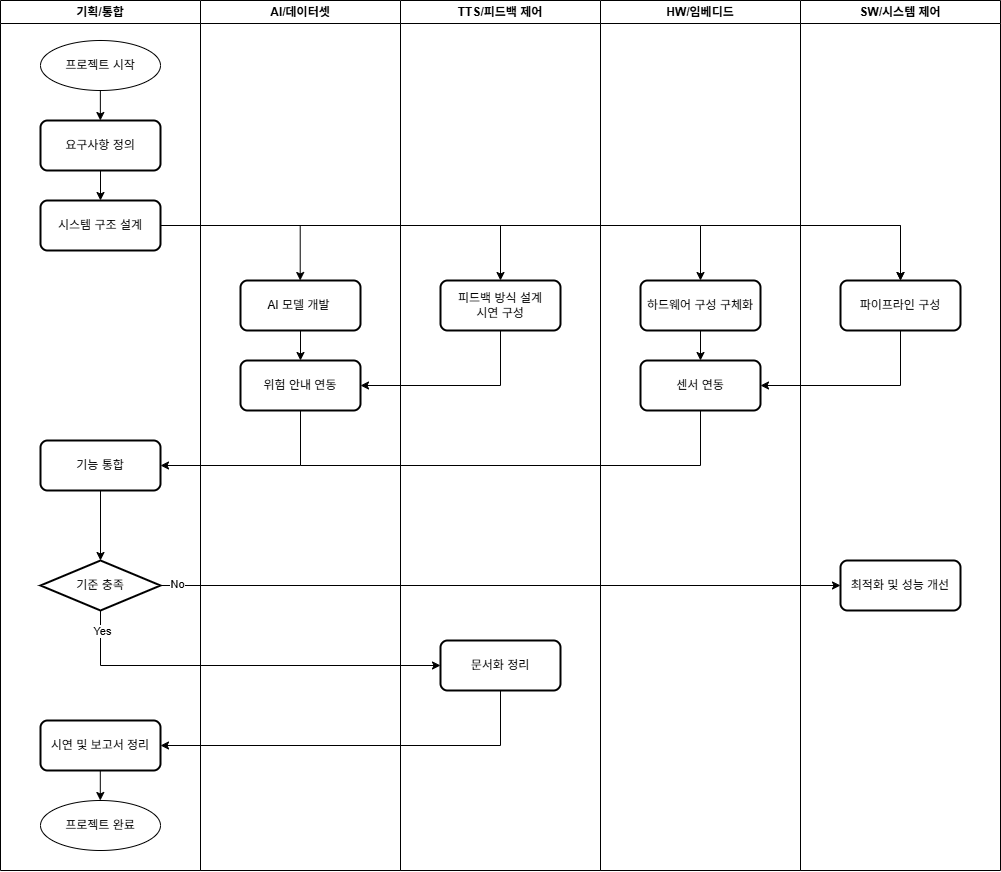

The diagram above was exported from draw.io. Its source (the exported page's mxGraphModel, read from the mxfile embedded in the PNG):
<mxGraphModel dx="2593" dy="1413" grid="1" gridSize="10" guides="1" tooltips="1" connect="1" arrows="1" fold="1" page="1" pageScale="1" pageWidth="827" pageHeight="1169" math="0" shadow="0">
  <root>
    <mxCell id="0" />
    <mxCell id="1" parent="0" />
    <mxCell id="vg39aYQoemNQCyY6cJge-1" parent="1" style="swimlane;whiteSpace=wrap;html=1;startSize=23;" value="기획/통합" vertex="1">
      <mxGeometry height="870" width="200" x="40" y="40" as="geometry" />
    </mxCell>
    <mxCell id="vg39aYQoemNQCyY6cJge-2" parent="vg39aYQoemNQCyY6cJge-1" style="ellipse;whiteSpace=wrap;html=1;" value="프로젝트 시작" vertex="1">
      <mxGeometry height="50" width="120" x="40" y="40" as="geometry" />
    </mxCell>
    <mxCell id="vg39aYQoemNQCyY6cJge-3" parent="vg39aYQoemNQCyY6cJge-1" style="rounded=1;whiteSpace=wrap;html=1;absoluteArcSize=1;arcSize=14;strokeWidth=2;" value="요구사항 정의" vertex="1">
      <mxGeometry height="50" width="120" x="40" y="120" as="geometry" />
    </mxCell>
    <mxCell id="vg39aYQoemNQCyY6cJge-5" parent="vg39aYQoemNQCyY6cJge-1" style="rounded=1;whiteSpace=wrap;html=1;absoluteArcSize=1;arcSize=14;strokeWidth=2;" value="시스템 구조 설계" vertex="1">
      <mxGeometry height="50" width="120" x="40" y="200" as="geometry" />
    </mxCell>
    <mxCell id="vg39aYQoemNQCyY6cJge-18" edge="1" parent="vg39aYQoemNQCyY6cJge-1" source="vg39aYQoemNQCyY6cJge-3" style="endArrow=classic;html=1;rounded=0;exitX=0.5;exitY=1;exitDx=0;exitDy=0;" target="vg39aYQoemNQCyY6cJge-5" value="">
      <mxGeometry height="50" relative="1" width="50" as="geometry">
        <mxPoint x="350" y="270" as="sourcePoint" />
        <mxPoint x="400" y="220" as="targetPoint" />
      </mxGeometry>
    </mxCell>
    <mxCell id="vg39aYQoemNQCyY6cJge-36" parent="vg39aYQoemNQCyY6cJge-1" style="rounded=1;whiteSpace=wrap;html=1;absoluteArcSize=1;arcSize=14;strokeWidth=2;" value="기능 통합" vertex="1">
      <mxGeometry height="50" width="120" x="40" y="440" as="geometry" />
    </mxCell>
    <mxCell id="vg39aYQoemNQCyY6cJge-40" parent="vg39aYQoemNQCyY6cJge-1" style="strokeWidth=2;html=1;shape=mxgraph.flowchart.decision;whiteSpace=wrap;" value="기준 충족" vertex="1">
      <mxGeometry height="50" width="120" x="40" y="560" as="geometry" />
    </mxCell>
    <mxCell id="vg39aYQoemNQCyY6cJge-43" edge="1" parent="vg39aYQoemNQCyY6cJge-1" source="vg39aYQoemNQCyY6cJge-36" style="endArrow=classic;html=1;rounded=0;exitX=0.5;exitY=1;exitDx=0;exitDy=0;entryX=0.5;entryY=0;entryDx=0;entryDy=0;entryPerimeter=0;" target="vg39aYQoemNQCyY6cJge-40" value="">
      <mxGeometry height="50" relative="1" width="50" as="geometry">
        <mxPoint x="170" y="560" as="sourcePoint" />
        <mxPoint x="220" y="510" as="targetPoint" />
      </mxGeometry>
    </mxCell>
    <mxCell id="vg39aYQoemNQCyY6cJge-49" parent="vg39aYQoemNQCyY6cJge-1" style="rounded=1;whiteSpace=wrap;html=1;absoluteArcSize=1;arcSize=14;strokeWidth=2;" value="시연 및 보고서 정리" vertex="1">
      <mxGeometry height="50" width="120" x="40" y="720" as="geometry" />
    </mxCell>
    <mxCell id="vg39aYQoemNQCyY6cJge-51" parent="vg39aYQoemNQCyY6cJge-1" style="ellipse;whiteSpace=wrap;html=1;" value="프로젝트 완료" vertex="1">
      <mxGeometry height="50" width="120" x="40" y="800" as="geometry" />
    </mxCell>
    <mxCell id="vg39aYQoemNQCyY6cJge-54" edge="1" parent="vg39aYQoemNQCyY6cJge-1" style="endArrow=classic;html=1;rounded=0;exitX=0.5;exitY=1;exitDx=0;exitDy=0;" value="">
      <mxGeometry height="50" relative="1" width="50" as="geometry">
        <mxPoint x="99.86000000000001" y="90" as="sourcePoint" />
        <mxPoint x="99.86000000000001" y="120" as="targetPoint" />
      </mxGeometry>
    </mxCell>
    <mxCell id="vg39aYQoemNQCyY6cJge-56" edge="1" parent="vg39aYQoemNQCyY6cJge-1" style="endArrow=classic;html=1;rounded=0;exitX=0.5;exitY=1;exitDx=0;exitDy=0;" value="">
      <mxGeometry height="50" relative="1" width="50" as="geometry">
        <mxPoint x="99.8" y="770" as="sourcePoint" />
        <mxPoint x="99.8" y="800" as="targetPoint" />
      </mxGeometry>
    </mxCell>
    <mxCell id="vg39aYQoemNQCyY6cJge-6" parent="1" style="swimlane;whiteSpace=wrap;html=1;startSize=23;" value="AI/데이터셋" vertex="1">
      <mxGeometry height="870" width="200" x="240" y="40" as="geometry" />
    </mxCell>
    <mxCell id="vg39aYQoemNQCyY6cJge-24" parent="vg39aYQoemNQCyY6cJge-6" style="rounded=1;whiteSpace=wrap;html=1;absoluteArcSize=1;arcSize=14;strokeWidth=2;" value="AI 모델 개발&amp;nbsp;" vertex="1">
      <mxGeometry height="50" width="120" x="40" y="280" as="geometry" />
    </mxCell>
    <mxCell id="vg39aYQoemNQCyY6cJge-34" edge="1" parent="vg39aYQoemNQCyY6cJge-6" style="endArrow=classic;html=1;rounded=0;startSize=6;entryX=0.5;entryY=0;entryDx=0;entryDy=0;" value="">
      <mxGeometry height="50" relative="1" width="50" as="geometry">
        <mxPoint x="99.71000000000004" y="225" as="sourcePoint" />
        <mxPoint x="99.71000000000004" y="280" as="targetPoint" />
      </mxGeometry>
    </mxCell>
    <mxCell id="vg39aYQoemNQCyY6cJge-33" parent="vg39aYQoemNQCyY6cJge-6" style="rounded=1;whiteSpace=wrap;html=1;absoluteArcSize=1;arcSize=14;strokeWidth=2;" value="위험 안내 연동" vertex="1">
      <mxGeometry height="50" width="120" x="40" y="360" as="geometry" />
    </mxCell>
    <mxCell id="vg39aYQoemNQCyY6cJge-11" parent="1" style="swimlane;whiteSpace=wrap;html=1;startSize=23;" value="HW/임베디드" vertex="1">
      <mxGeometry height="870" width="200" x="640" y="40" as="geometry" />
    </mxCell>
    <mxCell id="vg39aYQoemNQCyY6cJge-22" edge="1" parent="vg39aYQoemNQCyY6cJge-11" style="endArrow=classic;html=1;rounded=0;startSize=6;" value="">
      <mxGeometry height="50" relative="1" width="50" as="geometry">
        <mxPoint x="100" y="225" as="sourcePoint" />
        <mxPoint x="100" y="280" as="targetPoint" />
      </mxGeometry>
    </mxCell>
    <mxCell id="vg39aYQoemNQCyY6cJge-25" parent="vg39aYQoemNQCyY6cJge-11" style="rounded=1;whiteSpace=wrap;html=1;absoluteArcSize=1;arcSize=14;strokeWidth=2;" value="하드웨어 구성 구체화" vertex="1">
      <mxGeometry height="50" width="120" x="40" y="280" as="geometry" />
    </mxCell>
    <mxCell id="vg39aYQoemNQCyY6cJge-30" parent="vg39aYQoemNQCyY6cJge-11" style="rounded=1;whiteSpace=wrap;html=1;absoluteArcSize=1;arcSize=14;strokeWidth=2;" value="센서 연동" vertex="1">
      <mxGeometry height="50" width="120" x="40" y="360" as="geometry" />
    </mxCell>
    <mxCell id="vg39aYQoemNQCyY6cJge-31" edge="1" parent="vg39aYQoemNQCyY6cJge-11" source="vg39aYQoemNQCyY6cJge-25" style="endArrow=classic;html=1;rounded=0;exitX=0.5;exitY=1;exitDx=0;exitDy=0;entryX=0.5;entryY=0;entryDx=0;entryDy=0;" target="vg39aYQoemNQCyY6cJge-30" value="">
      <mxGeometry height="50" relative="1" width="50" as="geometry">
        <mxPoint x="70" y="370" as="sourcePoint" />
        <mxPoint x="120" y="320" as="targetPoint" />
      </mxGeometry>
    </mxCell>
    <mxCell id="vg39aYQoemNQCyY6cJge-16" parent="1" style="swimlane;whiteSpace=wrap;html=1;startSize=23;" value="SW/시스템 제어" vertex="1">
      <mxGeometry height="870" width="200" x="840" y="40" as="geometry" />
    </mxCell>
    <mxCell id="vg39aYQoemNQCyY6cJge-23" edge="1" parent="vg39aYQoemNQCyY6cJge-16" style="endArrow=classic;html=1;rounded=0;startSize=6;" value="">
      <mxGeometry height="50" relative="1" width="50" as="geometry">
        <mxPoint x="100" y="225" as="sourcePoint" />
        <mxPoint x="100" y="280" as="targetPoint" />
      </mxGeometry>
    </mxCell>
    <mxCell id="vg39aYQoemNQCyY6cJge-26" parent="vg39aYQoemNQCyY6cJge-16" style="rounded=1;whiteSpace=wrap;html=1;absoluteArcSize=1;arcSize=14;strokeWidth=2;" value="파이프라인 구성" vertex="1">
      <mxGeometry height="50" width="120" x="40" y="280" as="geometry" />
    </mxCell>
    <mxCell id="vg39aYQoemNQCyY6cJge-62" parent="vg39aYQoemNQCyY6cJge-16" style="rounded=1;whiteSpace=wrap;html=1;absoluteArcSize=1;arcSize=14;strokeWidth=2;" value="최적화 및 성능 개선" vertex="1">
      <mxGeometry height="50" width="120" x="40" y="560" as="geometry" />
    </mxCell>
    <mxCell id="vg39aYQoemNQCyY6cJge-17" parent="1" style="swimlane;whiteSpace=wrap;html=1;startSize=23;" value="TTS/피드백 제어" vertex="1">
      <mxGeometry height="870" width="200" x="440" y="40" as="geometry" />
    </mxCell>
    <mxCell id="vg39aYQoemNQCyY6cJge-27" parent="vg39aYQoemNQCyY6cJge-17" style="rounded=1;whiteSpace=wrap;html=1;absoluteArcSize=1;arcSize=14;strokeWidth=2;" value="피드백 방식 설계&lt;div&gt;시연 구성&lt;/div&gt;" vertex="1">
      <mxGeometry height="50" width="120" x="40" y="280" as="geometry" />
    </mxCell>
    <mxCell id="vg39aYQoemNQCyY6cJge-48" parent="vg39aYQoemNQCyY6cJge-17" style="rounded=1;whiteSpace=wrap;html=1;absoluteArcSize=1;arcSize=14;strokeWidth=2;" value="문서화 정리" vertex="1">
      <mxGeometry height="50" width="120" x="40" y="640" as="geometry" />
    </mxCell>
    <mxCell id="vg39aYQoemNQCyY6cJge-50" edge="1" parent="vg39aYQoemNQCyY6cJge-17" style="endArrow=classic;html=1;rounded=0;entryX=1;entryY=0.5;entryDx=0;entryDy=0;" target="vg39aYQoemNQCyY6cJge-49" value="">
      <mxGeometry height="50" relative="1" width="50" as="geometry">
        <Array as="points">
          <mxPoint x="100" y="745" />
        </Array>
        <mxPoint x="100" y="690" as="sourcePoint" />
        <mxPoint x="-240" y="785" as="targetPoint" />
      </mxGeometry>
    </mxCell>
    <mxCell id="vg39aYQoemNQCyY6cJge-19" edge="1" parent="1" source="vg39aYQoemNQCyY6cJge-5" style="endArrow=classic;html=1;rounded=0;exitX=1;exitY=0.5;exitDx=0;exitDy=0;" value="">
      <mxGeometry height="50" relative="1" width="50" as="geometry">
        <Array as="points">
          <mxPoint x="540" y="265" />
          <mxPoint x="340" y="265" />
          <mxPoint x="740" y="265" />
          <mxPoint x="940" y="265" />
        </Array>
        <mxPoint x="390" y="310" as="sourcePoint" />
        <mxPoint x="940" y="320" as="targetPoint" />
      </mxGeometry>
    </mxCell>
    <mxCell id="vg39aYQoemNQCyY6cJge-20" edge="1" parent="1" style="endArrow=classic;html=1;rounded=0;startSize=6;entryX=0.5;entryY=0;entryDx=0;entryDy=0;" target="vg39aYQoemNQCyY6cJge-27" value="">
      <mxGeometry height="50" relative="1" width="50" as="geometry">
        <mxPoint x="540" y="265" as="sourcePoint" />
        <mxPoint x="340" y="320" as="targetPoint" />
      </mxGeometry>
    </mxCell>
    <mxCell id="vg39aYQoemNQCyY6cJge-28" edge="1" parent="1" source="vg39aYQoemNQCyY6cJge-24" style="endArrow=classic;html=1;rounded=0;exitX=0.5;exitY=1;exitDx=0;exitDy=0;" value="">
      <mxGeometry height="50" relative="1" width="50" as="geometry">
        <mxPoint x="510" y="480" as="sourcePoint" />
        <mxPoint x="340" y="400" as="targetPoint" />
      </mxGeometry>
    </mxCell>
    <mxCell id="vg39aYQoemNQCyY6cJge-32" edge="1" parent="1" source="vg39aYQoemNQCyY6cJge-26" style="endArrow=classic;html=1;rounded=0;exitX=0.5;exitY=1;exitDx=0;exitDy=0;entryX=1;entryY=0.5;entryDx=0;entryDy=0;" target="vg39aYQoemNQCyY6cJge-30" value="">
      <mxGeometry height="50" relative="1" width="50" as="geometry">
        <Array as="points">
          <mxPoint x="940" y="425" />
        </Array>
        <mxPoint x="510" y="410" as="sourcePoint" />
        <mxPoint x="560" y="360" as="targetPoint" />
      </mxGeometry>
    </mxCell>
    <mxCell id="vg39aYQoemNQCyY6cJge-35" edge="1" parent="1" source="vg39aYQoemNQCyY6cJge-27" style="endArrow=classic;html=1;rounded=0;exitX=0.5;exitY=1;exitDx=0;exitDy=0;entryX=1;entryY=0.5;entryDx=0;entryDy=0;" target="vg39aYQoemNQCyY6cJge-33" value="">
      <mxGeometry height="50" relative="1" width="50" as="geometry">
        <Array as="points">
          <mxPoint x="540" y="425" />
        </Array>
        <mxPoint x="540" y="370" as="sourcePoint" />
        <mxPoint x="400" y="425" as="targetPoint" />
      </mxGeometry>
    </mxCell>
    <mxCell id="vg39aYQoemNQCyY6cJge-38" edge="1" parent="1" source="vg39aYQoemNQCyY6cJge-30" style="endArrow=classic;html=1;rounded=0;exitX=0.5;exitY=1;exitDx=0;exitDy=0;entryX=1;entryY=0.5;entryDx=0;entryDy=0;" target="vg39aYQoemNQCyY6cJge-36" value="">
      <mxGeometry height="50" relative="1" width="50" as="geometry">
        <Array as="points">
          <mxPoint x="740" y="505" />
          <mxPoint x="340" y="505" />
        </Array>
        <mxPoint x="460" y="500" as="sourcePoint" />
        <mxPoint x="510" y="450" as="targetPoint" />
      </mxGeometry>
    </mxCell>
    <mxCell id="vg39aYQoemNQCyY6cJge-39" edge="1" parent="1" style="endArrow=none;html=1;rounded=0;entryX=0.5;entryY=1;entryDx=0;entryDy=0;" target="vg39aYQoemNQCyY6cJge-33" value="">
      <mxGeometry height="50" relative="1" width="50" as="geometry">
        <mxPoint x="340" y="505" as="sourcePoint" />
        <mxPoint x="540" y="510" as="targetPoint" />
      </mxGeometry>
    </mxCell>
    <mxCell id="vg39aYQoemNQCyY6cJge-45" edge="1" parent="1" source="vg39aYQoemNQCyY6cJge-40" style="endArrow=classic;html=1;rounded=0;exitX=0.5;exitY=1;exitDx=0;exitDy=0;exitPerimeter=0;entryX=0;entryY=0.5;entryDx=0;entryDy=0;" target="vg39aYQoemNQCyY6cJge-48" value="">
      <mxGeometry height="50" relative="1" width="50" as="geometry">
        <Array as="points">
          <mxPoint x="140" y="705" />
        </Array>
        <mxPoint x="160" y="680" as="sourcePoint" />
        <mxPoint x="140" y="640" as="targetPoint" />
      </mxGeometry>
    </mxCell>
    <mxCell id="vg39aYQoemNQCyY6cJge-47" connectable="0" parent="vg39aYQoemNQCyY6cJge-45" style="edgeLabel;html=1;align=center;verticalAlign=middle;resizable=0;points=[];" value="Yes" vertex="1">
      <mxGeometry relative="1" x="-0.6179" as="geometry">
        <mxPoint x="-20" y="-35" as="offset" />
      </mxGeometry>
    </mxCell>
    <mxCell id="vg39aYQoemNQCyY6cJge-63" edge="1" parent="1" source="vg39aYQoemNQCyY6cJge-40" style="endArrow=classic;html=1;rounded=0;exitX=1;exitY=0.5;exitDx=0;exitDy=0;exitPerimeter=0;entryX=0;entryY=0.5;entryDx=0;entryDy=0;" target="vg39aYQoemNQCyY6cJge-62" value="">
      <mxGeometry height="50" relative="1" width="50" as="geometry">
        <mxPoint x="410" y="480" as="sourcePoint" />
        <mxPoint x="460" y="430" as="targetPoint" />
      </mxGeometry>
    </mxCell>
    <mxCell id="vg39aYQoemNQCyY6cJge-65" connectable="0" parent="vg39aYQoemNQCyY6cJge-63" style="edgeLabel;html=1;align=center;verticalAlign=middle;resizable=0;points=[];" value="No" vertex="1">
      <mxGeometry relative="1" x="-0.95" y="2" as="geometry">
        <mxPoint as="offset" />
      </mxGeometry>
    </mxCell>
  </root>
</mxGraphModel>